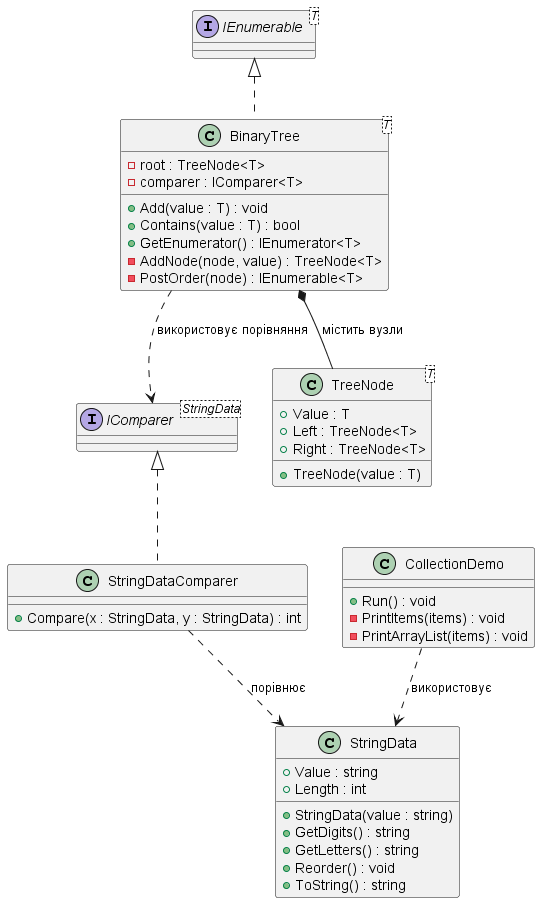

The diagram above was rendered by PlantUML. Its source (embedded in the PNG):
@startuml

class StringData {
    + Value : string
    + Length : int
    + StringData(value : string)
    + GetDigits() : string
    + GetLetters() : string
    + Reorder() : void
    + ToString() : string
}

class StringDataComparer {
    + Compare(x : StringData, y : StringData) : int
}

interface "IComparer<StringData>" as IComparerString

class "TreeNode<T>" as TreeNode {
    + Value : T
    + Left : TreeNode<T>
    + Right : TreeNode<T>
    + TreeNode(value : T)
}

class "BinaryTree<T>" as BinaryTree {
    - root : TreeNode<T>
    - comparer : IComparer<T>
    + Add(value : T) : void
    + Contains(value : T) : bool
    + GetEnumerator() : IEnumerator<T>
    - AddNode(node, value) : TreeNode<T>
    - PostOrder(node) : IEnumerable<T>
}

interface "IEnumerable<T>" as IEnumerableT

class CollectionDemo {
    + Run() : void
    - PrintItems(items) : void
    - PrintArrayList(items) : void
}

IComparerString <|.. StringDataComparer
IEnumerableT <|.. BinaryTree

BinaryTree *-- TreeNode : містить вузли
BinaryTree ..> IComparerString : використовує порівняння
StringDataComparer ..> StringData : порівнює
CollectionDemo ..> StringData : використовує

@enduml